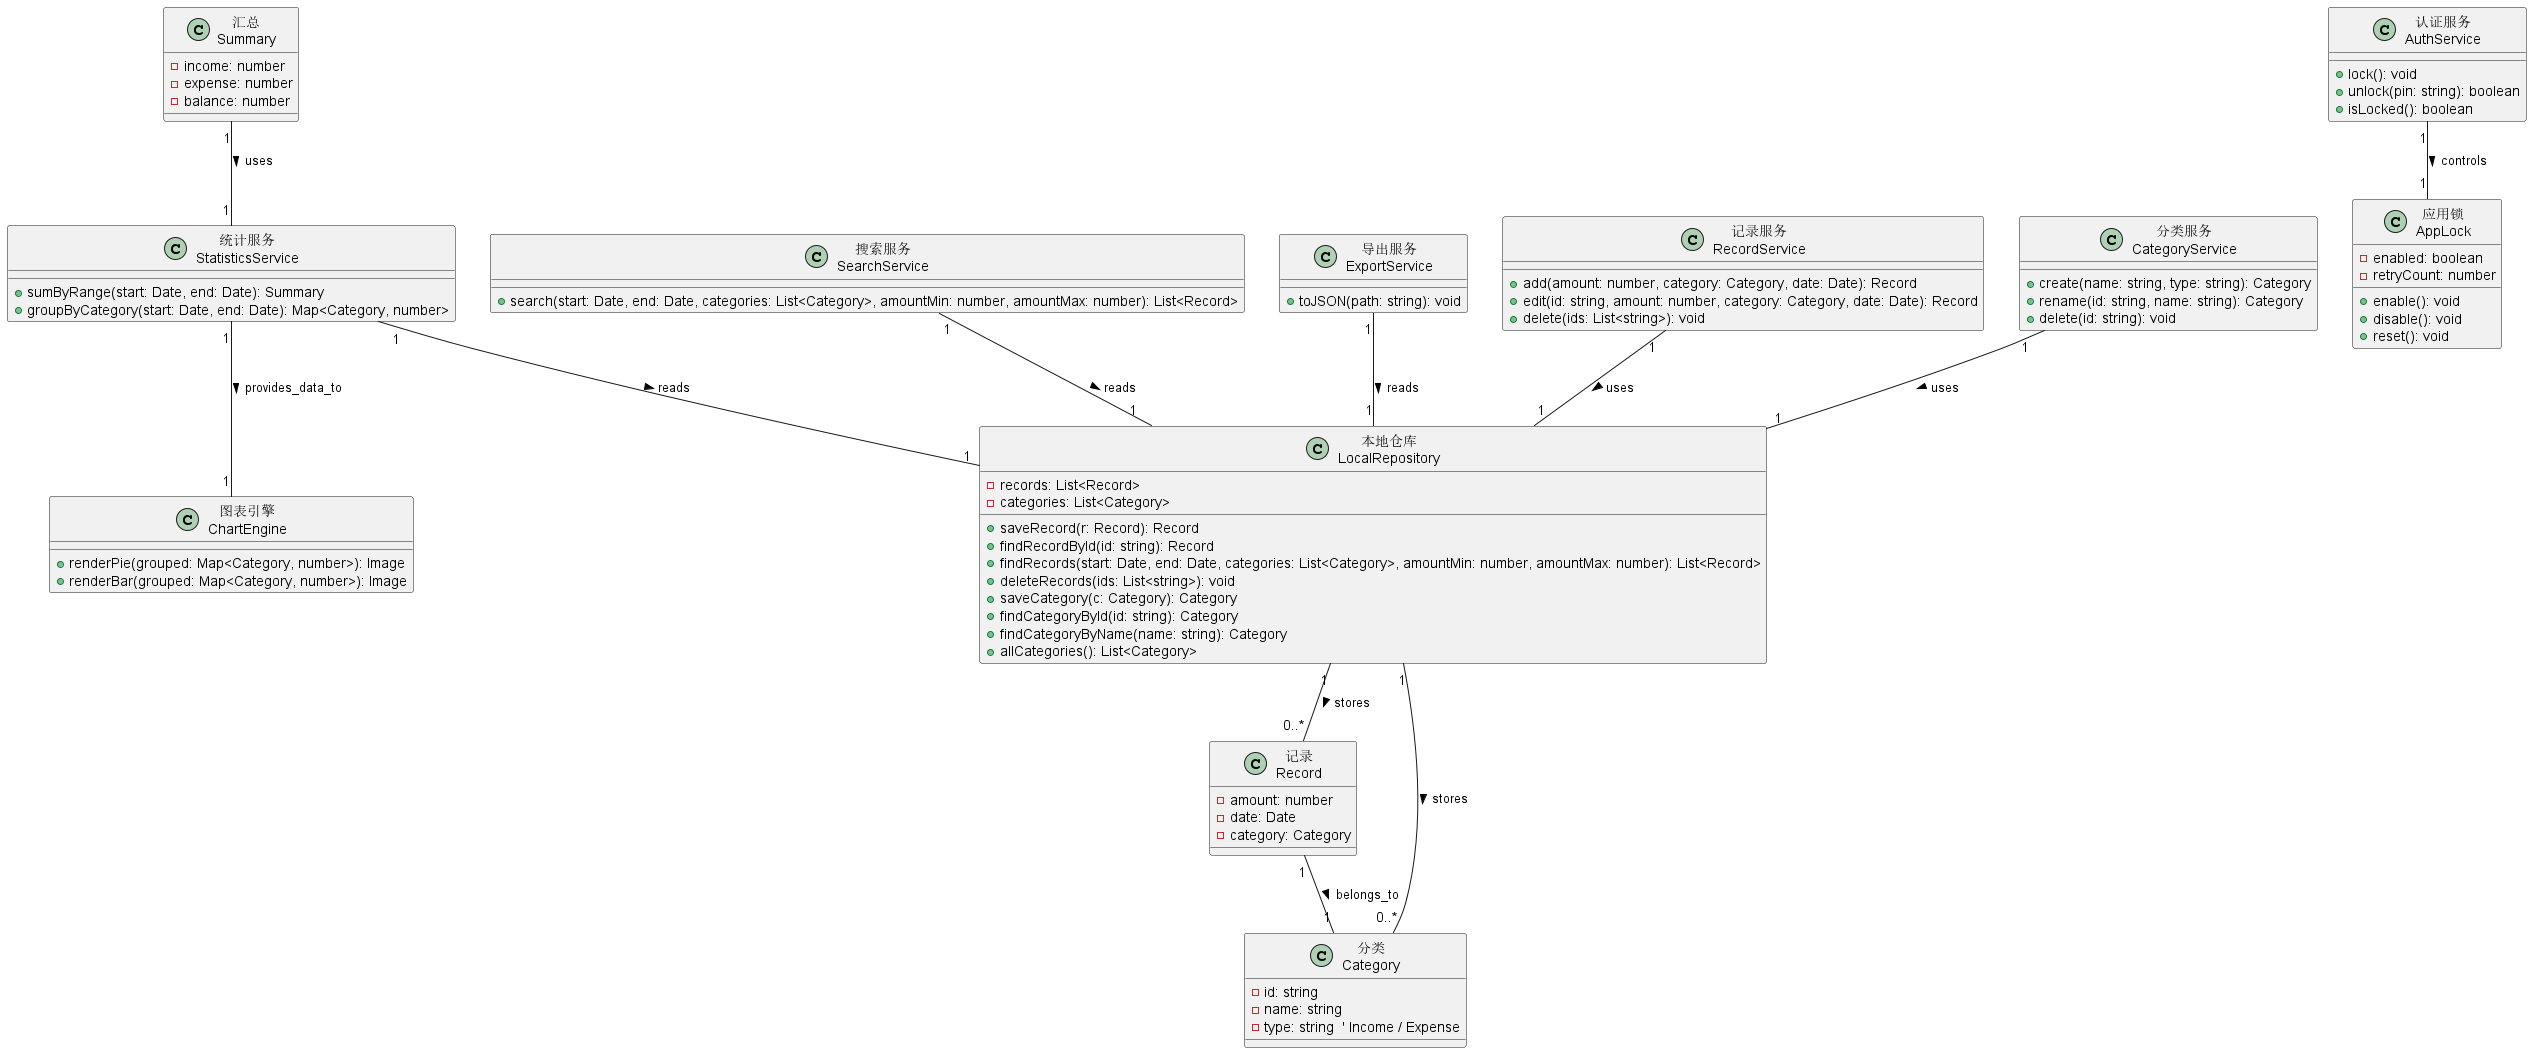

The diagram above was rendered by PlantUML. Its source (embedded in the PNG):
@startuml
' =========================
' 记录与分类模块（Record & Category Module）
' =========================
class Record as "记录\nRecord" {
    -amount: number
    -date: Date
    -category: Category
}

class Category as "分类\nCategory" {
    -id: string
    -name: string
    -type: string  ' Income / Expense
}

' =========================
' 统计与汇总模块（Statistics & Summary Module）
' =========================
class Summary as "汇总\nSummary" {
    -income: number
    -expense: number
    -balance: number
}

class StatisticsService as "统计服务\nStatisticsService" {
    +sumByRange(start: Date, end: Date): Summary
    +groupByCategory(start: Date, end: Date): Map<Category, number>
}

' =========================
' 搜索与导出模块（Search & Export Module）
' =========================
class SearchService as "搜索服务\nSearchService" {
    +search(start: Date, end: Date, categories: List<Category>, amountMin: number, amountMax: number): List<Record>
}

class ExportService as "导出服务\nExportService" {
    +toJSON(path: string): void
}


' =========================
' 记录与分类管理模块（Record & Category Management Module）
' =========================
class RecordService as "记录服务\nRecordService" {
    +add(amount: number, category: Category, date: Date): Record
    +edit(id: string, amount: number, category: Category, date: Date): Record
    +delete(ids: List<string>): void
}

class CategoryService as "分类服务\nCategoryService" {
    +create(name: string, type: string): Category
    +rename(id: string, name: string): Category
    +delete(id: string): void
}

' =========================
' 安全与偏好模块（Security & Preferences Module）
' =========================
class AppLock as "应用锁\nAppLock" {
    -enabled: boolean
    -retryCount: number
    +enable(): void
    +disable(): void
    +reset(): void
}

class AuthService as "认证服务\nAuthService" {
    +lock(): void
    +unlock(pin: string): boolean
    +isLocked(): boolean
}

' =========================
' 本地存储模块（Local Persistence Module）
' =========================
class LocalRepository as "本地仓库\nLocalRepository" {
    -records: List<Record>
    -categories: List<Category>
    +saveRecord(r: Record): Record
    +findRecordById(id: string): Record
    +findRecords(start: Date, end: Date, categories: List<Category>, amountMin: number, amountMax: number): List<Record>
    +deleteRecords(ids: List<string>): void
    +saveCategory(c: Category): Category
    +findCategoryById(id: string): Category
    +findCategoryByName(name: string): Category
    +allCategories(): List<Category>
}

' =========================
' 可选：图表渲染（Chart Rendering）
' =========================
class ChartEngine as "图表引擎\nChartEngine" {
    +renderPie(grouped: Map<Category, number>): Image
    +renderBar(grouped: Map<Category, number>): Image
}


' ========= 关系（Relationships） =========
' 领域关系
Record "1" -- "1" Category : belongs_to >

' 仓库持久化关系
LocalRepository "1" -- "0..*" Record : stores >
LocalRepository "1" -- "0..*" Category : stores >

' 服务到仓库（面向对象直连，不用接口）
RecordService "1" -- "1" LocalRepository : uses >
CategoryService "1" -- "1" LocalRepository : uses >
StatisticsService "1" -- "1" LocalRepository : reads >
Summary "1" -- "1" StatisticsService : uses >
SearchService "1" -- "1" LocalRepository : reads >
ExportService "1" -- "1" LocalRepository : reads >


' 统计结果供图表使用（可选）
StatisticsService "1" -- "1" ChartEngine : provides_data_to >

' 认证控制应用锁
AuthService "1" -- "1" AppLock : controls >
@enduml